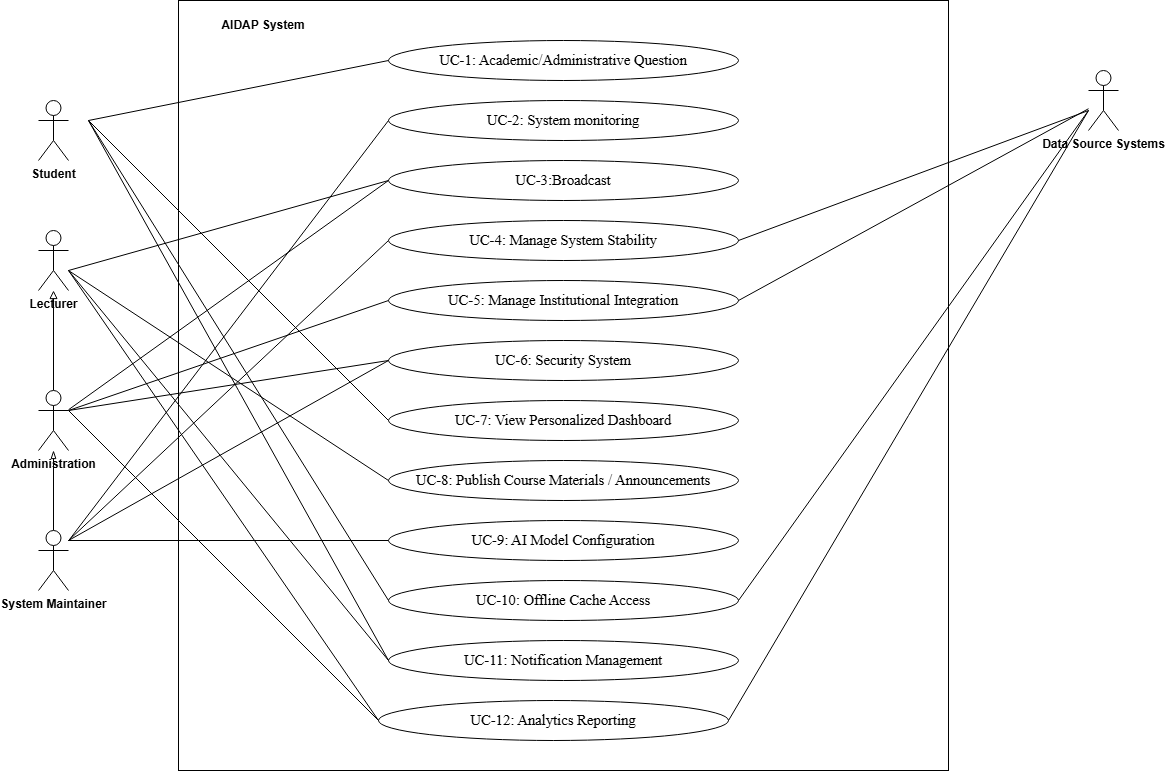

The diagram above was exported from draw.io. Its source (the exported page's mxGraphModel, read from the mxfile embedded in the PNG):
<mxGraphModel dx="1426" dy="789" grid="1" gridSize="10" guides="1" tooltips="1" connect="1" arrows="1" fold="1" page="1" pageScale="1" pageWidth="850" pageHeight="1100" math="0" shadow="0">
  <root>
    <mxCell id="0" />
    <mxCell id="1" parent="0" />
    <mxCell id="PquEqG85RibsSaHvbyxZ-3" value="" style="whiteSpace=wrap;html=1;aspect=fixed;movable=0;resizable=0;rotatable=0;deletable=0;editable=0;locked=1;connectable=0;" parent="1" vertex="1">
      <mxGeometry x="180" y="30" width="770" height="770" as="geometry" />
    </mxCell>
    <mxCell id="KWGfOeX79qI5-Df_2Bso-2" value="&lt;b&gt;Student&lt;/b&gt;" style="shape=umlActor;verticalLabelPosition=bottom;verticalAlign=top;html=1;outlineConnect=0;" parent="1" vertex="1">
      <mxGeometry x="40" y="130" width="30" height="60" as="geometry" />
    </mxCell>
    <mxCell id="KWGfOeX79qI5-Df_2Bso-3" value="&lt;b&gt;Lecturer&lt;/b&gt;&lt;div&gt;&lt;br&gt;&lt;/div&gt;" style="shape=umlActor;verticalLabelPosition=bottom;verticalAlign=top;html=1;outlineConnect=0;" parent="1" vertex="1">
      <mxGeometry x="40" y="260" width="30" height="60" as="geometry" />
    </mxCell>
    <mxCell id="PquEqG85RibsSaHvbyxZ-17" style="edgeStyle=orthogonalEdgeStyle;rounded=0;orthogonalLoop=1;jettySize=auto;html=1;endArrow=block;endFill=0;" parent="1" source="KWGfOeX79qI5-Df_2Bso-6" target="KWGfOeX79qI5-Df_2Bso-3" edge="1">
      <mxGeometry relative="1" as="geometry" />
    </mxCell>
    <mxCell id="KWGfOeX79qI5-Df_2Bso-6" value="&lt;b&gt;Administration&lt;/b&gt;" style="shape=umlActor;verticalLabelPosition=bottom;verticalAlign=top;html=1;outlineConnect=0;" parent="1" vertex="1">
      <mxGeometry x="40" y="420" width="30" height="60" as="geometry" />
    </mxCell>
    <mxCell id="PquEqG85RibsSaHvbyxZ-18" style="edgeStyle=orthogonalEdgeStyle;rounded=0;orthogonalLoop=1;jettySize=auto;html=1;endArrow=blockThin;endFill=0;" parent="1" source="KWGfOeX79qI5-Df_2Bso-7" target="KWGfOeX79qI5-Df_2Bso-6" edge="1">
      <mxGeometry relative="1" as="geometry" />
    </mxCell>
    <mxCell id="KWGfOeX79qI5-Df_2Bso-7" value="&lt;b&gt;System Maintainer&lt;/b&gt;" style="shape=umlActor;verticalLabelPosition=bottom;verticalAlign=top;html=1;outlineConnect=0;" parent="1" vertex="1">
      <mxGeometry x="40" y="560" width="30" height="60" as="geometry" />
    </mxCell>
    <mxCell id="PquEqG85RibsSaHvbyxZ-1" value="&lt;b&gt;Data Source Systems&lt;/b&gt;" style="shape=umlActor;verticalLabelPosition=bottom;verticalAlign=top;html=1;outlineConnect=0;" parent="1" vertex="1">
      <mxGeometry x="1090" y="100" width="30" height="60" as="geometry" />
    </mxCell>
    <mxCell id="PquEqG85RibsSaHvbyxZ-4" value="&lt;b&gt;AIDAP System&lt;/b&gt;" style="text;html=1;whiteSpace=wrap;strokeColor=none;fillColor=none;align=center;verticalAlign=middle;rounded=0;" parent="1" vertex="1">
      <mxGeometry x="190" y="40" width="150" height="30" as="geometry" />
    </mxCell>
    <mxCell id="PquEqG85RibsSaHvbyxZ-5" value="&lt;span id=&quot;docs-internal-guid-94dfbf6b-7fff-36df-cada-267cc549b353&quot;&gt;&lt;span style=&quot;font-size: 11pt; font-family: &amp;quot;Times New Roman&amp;quot;, serif; background-color: transparent; font-variant-numeric: normal; font-variant-east-asian: normal; font-variant-alternates: normal; font-variant-position: normal; font-variant-emoji: normal; vertical-align: baseline; white-space-collapse: preserve;&quot;&gt;UC-1: Academic/Administrative Question&lt;/span&gt;&lt;/span&gt;" style="ellipse;html=1;whiteSpace=wrap;" parent="1" vertex="1">
      <mxGeometry x="390" y="70" width="350" height="40" as="geometry" />
    </mxCell>
    <mxCell id="PquEqG85RibsSaHvbyxZ-6" value="&lt;span id=&quot;docs-internal-guid-dd1e1bf0-7fff-6426-fb46-ebf196e3df00&quot;&gt;&lt;span style=&quot;font-size: 11pt; font-family: &amp;quot;Times New Roman&amp;quot;, serif; background-color: transparent; font-variant-numeric: normal; font-variant-east-asian: normal; font-variant-alternates: normal; font-variant-position: normal; font-variant-emoji: normal; vertical-align: baseline; white-space-collapse: preserve;&quot;&gt;UC-2: System monitoring&lt;/span&gt;&lt;/span&gt;" style="ellipse;html=1;whiteSpace=wrap;" parent="1" vertex="1">
      <mxGeometry x="390" y="130" width="350" height="40" as="geometry" />
    </mxCell>
    <mxCell id="PquEqG85RibsSaHvbyxZ-7" value="&lt;span id=&quot;docs-internal-guid-5ad5856a-7fff-a414-c21c-519d2acec29b&quot;&gt;&lt;span style=&quot;font-size: 11pt; font-family: &amp;quot;Times New Roman&amp;quot;, serif; background-color: transparent; font-variant-numeric: normal; font-variant-east-asian: normal; font-variant-alternates: normal; font-variant-position: normal; font-variant-emoji: normal; vertical-align: baseline; white-space-collapse: preserve;&quot;&gt;UC-3:Broadcast&lt;/span&gt;&lt;/span&gt;" style="ellipse;html=1;whiteSpace=wrap;" parent="1" vertex="1">
      <mxGeometry x="390" y="190" width="350" height="40" as="geometry" />
    </mxCell>
    <mxCell id="PquEqG85RibsSaHvbyxZ-8" value="&lt;span id=&quot;docs-internal-guid-b352a515-7fff-e0d3-b4be-c89c9c6c7670&quot;&gt;&lt;span style=&quot;font-size: 11pt; font-family: &amp;quot;Times New Roman&amp;quot;, serif; background-color: transparent; font-variant-numeric: normal; font-variant-east-asian: normal; font-variant-alternates: normal; font-variant-position: normal; font-variant-emoji: normal; vertical-align: baseline; white-space-collapse: preserve;&quot;&gt;UC-4: Manage System Stability&lt;/span&gt;&lt;/span&gt;" style="ellipse;html=1;whiteSpace=wrap;" parent="1" vertex="1">
      <mxGeometry x="390" y="250" width="350" height="40" as="geometry" />
    </mxCell>
    <mxCell id="PquEqG85RibsSaHvbyxZ-9" value="&lt;span id=&quot;docs-internal-guid-ed44b033-7fff-940e-8bfd-6fb406b30613&quot;&gt;&lt;span style=&quot;font-size: 11pt; font-family: &amp;quot;Times New Roman&amp;quot;, serif; background-color: transparent; font-variant-numeric: normal; font-variant-east-asian: normal; font-variant-alternates: normal; font-variant-position: normal; font-variant-emoji: normal; vertical-align: baseline; white-space-collapse: preserve;&quot;&gt;UC-5: Manage Institutional Integration&lt;/span&gt;&lt;/span&gt;" style="ellipse;html=1;whiteSpace=wrap;" parent="1" vertex="1">
      <mxGeometry x="390" y="310" width="350" height="40" as="geometry" />
    </mxCell>
    <mxCell id="PquEqG85RibsSaHvbyxZ-10" value="&lt;span id=&quot;docs-internal-guid-f2cc6cd4-7fff-d586-098a-b713d739bacb&quot;&gt;&lt;span style=&quot;font-size: 11pt; font-family: &amp;quot;Times New Roman&amp;quot;, serif; background-color: transparent; font-variant-numeric: normal; font-variant-east-asian: normal; font-variant-alternates: normal; font-variant-position: normal; font-variant-emoji: normal; vertical-align: baseline; white-space-collapse: preserve;&quot;&gt;UC-6: Security System&lt;/span&gt;&lt;/span&gt;" style="ellipse;html=1;whiteSpace=wrap;" parent="1" vertex="1">
      <mxGeometry x="390" y="370" width="350" height="40" as="geometry" />
    </mxCell>
    <mxCell id="PquEqG85RibsSaHvbyxZ-11" value="&lt;span id=&quot;docs-internal-guid-4abce1a8-7fff-0764-c82f-edf067f18948&quot;&gt;&lt;span style=&quot;font-size: 11pt; font-family: &amp;quot;Times New Roman&amp;quot;, serif; background-color: transparent; font-variant-numeric: normal; font-variant-east-asian: normal; font-variant-alternates: normal; font-variant-position: normal; font-variant-emoji: normal; vertical-align: baseline; white-space-collapse: preserve;&quot;&gt;UC-7: View Personalized Dashboard&lt;/span&gt;&lt;/span&gt;" style="ellipse;html=1;whiteSpace=wrap;" parent="1" vertex="1">
      <mxGeometry x="390" y="430" width="350" height="40" as="geometry" />
    </mxCell>
    <mxCell id="PquEqG85RibsSaHvbyxZ-12" value="&lt;span id=&quot;docs-internal-guid-50b7a1ca-7fff-2a8e-74f2-6158c75c6181&quot;&gt;&lt;span style=&quot;font-size: 11pt; font-family: &amp;quot;Times New Roman&amp;quot;, serif; background-color: transparent; font-variant-numeric: normal; font-variant-east-asian: normal; font-variant-alternates: normal; font-variant-position: normal; font-variant-emoji: normal; vertical-align: baseline; white-space-collapse: preserve;&quot;&gt;UC-8: Publish Course Materials / Announcements&lt;/span&gt;&lt;/span&gt;" style="ellipse;html=1;whiteSpace=wrap;" parent="1" vertex="1">
      <mxGeometry x="390" y="490" width="350" height="40" as="geometry" />
    </mxCell>
    <mxCell id="PquEqG85RibsSaHvbyxZ-13" value="&lt;span id=&quot;docs-internal-guid-3fb0770a-7fff-00ff-aeb8-039785dfd47f&quot;&gt;&lt;span style=&quot;font-size: 11pt; font-family: &amp;quot;Times New Roman&amp;quot;, serif; background-color: transparent; font-variant-numeric: normal; font-variant-east-asian: normal; font-variant-alternates: normal; font-variant-position: normal; font-variant-emoji: normal; vertical-align: baseline; white-space-collapse: preserve;&quot;&gt;UC-9: AI Model Configuration&lt;/span&gt;&lt;/span&gt;" style="ellipse;html=1;whiteSpace=wrap;" parent="1" vertex="1">
      <mxGeometry x="390" y="550" width="350" height="40" as="geometry" />
    </mxCell>
    <mxCell id="PquEqG85RibsSaHvbyxZ-14" value="&lt;span id=&quot;docs-internal-guid-cdb19605-7fff-4e72-59c3-99c6f0dd4410&quot;&gt;&lt;span style=&quot;font-size: 11pt; font-family: &amp;quot;Times New Roman&amp;quot;, serif; background-color: transparent; font-variant-numeric: normal; font-variant-east-asian: normal; font-variant-alternates: normal; font-variant-position: normal; font-variant-emoji: normal; vertical-align: baseline; white-space-collapse: preserve;&quot;&gt;UC-10: Offline Cache Access&lt;/span&gt;&lt;/span&gt;" style="ellipse;html=1;whiteSpace=wrap;" parent="1" vertex="1">
      <mxGeometry x="390" y="610" width="350" height="40" as="geometry" />
    </mxCell>
    <mxCell id="PquEqG85RibsSaHvbyxZ-15" value="&lt;span id=&quot;docs-internal-guid-f2bc6b15-7fff-6298-a162-1537f9f21f2d&quot;&gt;&lt;span style=&quot;font-size: 11pt; font-family: &amp;quot;Times New Roman&amp;quot;, serif; background-color: transparent; font-variant-numeric: normal; font-variant-east-asian: normal; font-variant-alternates: normal; font-variant-position: normal; font-variant-emoji: normal; vertical-align: baseline; white-space-collapse: preserve;&quot;&gt;UC-11: Notification Management&lt;/span&gt;&lt;/span&gt;" style="ellipse;html=1;whiteSpace=wrap;" parent="1" vertex="1">
      <mxGeometry x="390" y="670" width="350" height="40" as="geometry" />
    </mxCell>
    <mxCell id="PquEqG85RibsSaHvbyxZ-16" value="&lt;span id=&quot;docs-internal-guid-020c85f7-7fff-7714-75b8-75eb7a460603&quot;&gt;&lt;span style=&quot;font-size: 11pt; font-family: &amp;quot;Times New Roman&amp;quot;, serif; background-color: transparent; font-variant-numeric: normal; font-variant-east-asian: normal; font-variant-alternates: normal; font-variant-position: normal; font-variant-emoji: normal; vertical-align: baseline; white-space-collapse: preserve;&quot;&gt;UC-12: Analytics Reporting&lt;/span&gt;&lt;/span&gt;" style="ellipse;html=1;whiteSpace=wrap;" parent="1" vertex="1">
      <mxGeometry x="380" y="730" width="350" height="40" as="geometry" />
    </mxCell>
    <mxCell id="PquEqG85RibsSaHvbyxZ-24" value="" style="endArrow=none;html=1;rounded=0;entryX=0;entryY=0.5;entryDx=0;entryDy=0;" parent="1" target="PquEqG85RibsSaHvbyxZ-5" edge="1">
      <mxGeometry width="50" height="50" relative="1" as="geometry">
        <mxPoint x="90" y="150" as="sourcePoint" />
        <mxPoint x="300" y="110" as="targetPoint" />
      </mxGeometry>
    </mxCell>
    <mxCell id="PquEqG85RibsSaHvbyxZ-25" value="" style="endArrow=none;html=1;rounded=0;entryX=0;entryY=0.5;entryDx=0;entryDy=0;" parent="1" target="PquEqG85RibsSaHvbyxZ-11" edge="1">
      <mxGeometry width="50" height="50" relative="1" as="geometry">
        <mxPoint x="90" y="150" as="sourcePoint" />
        <mxPoint x="280" y="180" as="targetPoint" />
      </mxGeometry>
    </mxCell>
    <mxCell id="PquEqG85RibsSaHvbyxZ-26" value="" style="endArrow=none;html=1;rounded=0;entryX=0;entryY=0.5;entryDx=0;entryDy=0;" parent="1" target="PquEqG85RibsSaHvbyxZ-14" edge="1">
      <mxGeometry width="50" height="50" relative="1" as="geometry">
        <mxPoint x="90" y="150" as="sourcePoint" />
        <mxPoint x="280" y="380" as="targetPoint" />
      </mxGeometry>
    </mxCell>
    <mxCell id="PquEqG85RibsSaHvbyxZ-27" value="" style="endArrow=none;html=1;rounded=0;exitX=0;exitY=0.5;exitDx=0;exitDy=0;" parent="1" source="PquEqG85RibsSaHvbyxZ-15" edge="1">
      <mxGeometry width="50" height="50" relative="1" as="geometry">
        <mxPoint x="50" y="320" as="sourcePoint" />
        <mxPoint x="90" y="150" as="targetPoint" />
      </mxGeometry>
    </mxCell>
    <mxCell id="PquEqG85RibsSaHvbyxZ-28" value="" style="endArrow=none;html=1;rounded=0;entryX=0;entryY=0.5;entryDx=0;entryDy=0;" parent="1" target="PquEqG85RibsSaHvbyxZ-7" edge="1">
      <mxGeometry width="50" height="50" relative="1" as="geometry">
        <mxPoint x="70" y="300" as="sourcePoint" />
        <mxPoint x="200" y="180" as="targetPoint" />
      </mxGeometry>
    </mxCell>
    <mxCell id="PquEqG85RibsSaHvbyxZ-29" value="" style="endArrow=none;html=1;rounded=0;exitX=0;exitY=0.5;exitDx=0;exitDy=0;" parent="1" source="PquEqG85RibsSaHvbyxZ-12" edge="1">
      <mxGeometry width="50" height="50" relative="1" as="geometry">
        <mxPoint x="640" y="420" as="sourcePoint" />
        <mxPoint x="70" y="300" as="targetPoint" />
      </mxGeometry>
    </mxCell>
    <mxCell id="PquEqG85RibsSaHvbyxZ-30" value="" style="endArrow=none;html=1;rounded=0;exitX=0;exitY=0.5;exitDx=0;exitDy=0;" parent="1" source="PquEqG85RibsSaHvbyxZ-15" edge="1">
      <mxGeometry width="50" height="50" relative="1" as="geometry">
        <mxPoint x="100" y="400" as="sourcePoint" />
        <mxPoint x="70" y="300" as="targetPoint" />
      </mxGeometry>
    </mxCell>
    <mxCell id="PquEqG85RibsSaHvbyxZ-31" value="" style="endArrow=none;html=1;rounded=0;exitX=0;exitY=0.5;exitDx=0;exitDy=0;" parent="1" source="PquEqG85RibsSaHvbyxZ-16" edge="1">
      <mxGeometry width="50" height="50" relative="1" as="geometry">
        <mxPoint x="640" y="420" as="sourcePoint" />
        <mxPoint x="70" y="300" as="targetPoint" />
      </mxGeometry>
    </mxCell>
    <mxCell id="PquEqG85RibsSaHvbyxZ-32" value="" style="endArrow=none;html=1;rounded=0;exitX=0;exitY=0.5;exitDx=0;exitDy=0;" parent="1" source="PquEqG85RibsSaHvbyxZ-7" target="KWGfOeX79qI5-Df_2Bso-6" edge="1">
      <mxGeometry width="50" height="50" relative="1" as="geometry">
        <mxPoint x="640" y="420" as="sourcePoint" />
        <mxPoint x="690" y="370" as="targetPoint" />
      </mxGeometry>
    </mxCell>
    <mxCell id="PquEqG85RibsSaHvbyxZ-33" value="" style="endArrow=none;html=1;rounded=0;exitX=0;exitY=0.5;exitDx=0;exitDy=0;" parent="1" source="PquEqG85RibsSaHvbyxZ-9" edge="1">
      <mxGeometry width="50" height="50" relative="1" as="geometry">
        <mxPoint x="640" y="420" as="sourcePoint" />
        <mxPoint x="70" y="440" as="targetPoint" />
      </mxGeometry>
    </mxCell>
    <mxCell id="PquEqG85RibsSaHvbyxZ-34" value="" style="endArrow=none;html=1;rounded=0;exitX=0;exitY=0.5;exitDx=0;exitDy=0;" parent="1" source="PquEqG85RibsSaHvbyxZ-10" edge="1">
      <mxGeometry width="50" height="50" relative="1" as="geometry">
        <mxPoint x="640" y="420" as="sourcePoint" />
        <mxPoint x="70" y="440" as="targetPoint" />
      </mxGeometry>
    </mxCell>
    <mxCell id="PquEqG85RibsSaHvbyxZ-35" value="" style="endArrow=none;html=1;rounded=0;exitX=0;exitY=0.5;exitDx=0;exitDy=0;" parent="1" source="PquEqG85RibsSaHvbyxZ-16" edge="1">
      <mxGeometry width="50" height="50" relative="1" as="geometry">
        <mxPoint x="640" y="420" as="sourcePoint" />
        <mxPoint x="70" y="440" as="targetPoint" />
      </mxGeometry>
    </mxCell>
    <mxCell id="PquEqG85RibsSaHvbyxZ-36" value="" style="endArrow=none;html=1;rounded=0;exitX=0;exitY=0.5;exitDx=0;exitDy=0;" parent="1" source="PquEqG85RibsSaHvbyxZ-6" target="KWGfOeX79qI5-Df_2Bso-7" edge="1">
      <mxGeometry width="50" height="50" relative="1" as="geometry">
        <mxPoint x="640" y="420" as="sourcePoint" />
        <mxPoint x="690" y="370" as="targetPoint" />
      </mxGeometry>
    </mxCell>
    <mxCell id="PquEqG85RibsSaHvbyxZ-37" value="" style="endArrow=none;html=1;rounded=0;entryX=0;entryY=0.5;entryDx=0;entryDy=0;" parent="1" target="PquEqG85RibsSaHvbyxZ-8" edge="1">
      <mxGeometry width="50" height="50" relative="1" as="geometry">
        <mxPoint x="70" y="570" as="sourcePoint" />
        <mxPoint x="690" y="370" as="targetPoint" />
      </mxGeometry>
    </mxCell>
    <mxCell id="PquEqG85RibsSaHvbyxZ-38" value="" style="endArrow=none;html=1;rounded=0;entryX=0;entryY=0.5;entryDx=0;entryDy=0;" parent="1" target="PquEqG85RibsSaHvbyxZ-10" edge="1">
      <mxGeometry width="50" height="50" relative="1" as="geometry">
        <mxPoint x="70" y="570" as="sourcePoint" />
        <mxPoint x="690" y="370" as="targetPoint" />
      </mxGeometry>
    </mxCell>
    <mxCell id="PquEqG85RibsSaHvbyxZ-39" value="" style="endArrow=none;html=1;rounded=0;exitX=0;exitY=0.5;exitDx=0;exitDy=0;" parent="1" source="PquEqG85RibsSaHvbyxZ-13" edge="1">
      <mxGeometry width="50" height="50" relative="1" as="geometry">
        <mxPoint x="640" y="420" as="sourcePoint" />
        <mxPoint x="70" y="570" as="targetPoint" />
      </mxGeometry>
    </mxCell>
    <mxCell id="PquEqG85RibsSaHvbyxZ-40" value="" style="endArrow=none;html=1;rounded=0;exitX=1;exitY=0.5;exitDx=0;exitDy=0;" parent="1" source="PquEqG85RibsSaHvbyxZ-9" target="PquEqG85RibsSaHvbyxZ-1" edge="1">
      <mxGeometry width="50" height="50" relative="1" as="geometry">
        <mxPoint x="640" y="420" as="sourcePoint" />
        <mxPoint x="690" y="370" as="targetPoint" />
      </mxGeometry>
    </mxCell>
    <mxCell id="PquEqG85RibsSaHvbyxZ-41" value="" style="endArrow=none;html=1;rounded=0;exitX=1;exitY=0.5;exitDx=0;exitDy=0;" parent="1" source="PquEqG85RibsSaHvbyxZ-8" edge="1">
      <mxGeometry width="50" height="50" relative="1" as="geometry">
        <mxPoint x="640" y="420" as="sourcePoint" />
        <mxPoint x="1090" y="140" as="targetPoint" />
      </mxGeometry>
    </mxCell>
    <mxCell id="PquEqG85RibsSaHvbyxZ-42" value="" style="endArrow=none;html=1;rounded=0;exitX=1;exitY=0.5;exitDx=0;exitDy=0;" parent="1" source="PquEqG85RibsSaHvbyxZ-14" edge="1">
      <mxGeometry width="50" height="50" relative="1" as="geometry">
        <mxPoint x="640" y="420" as="sourcePoint" />
        <mxPoint x="1090" y="140" as="targetPoint" />
      </mxGeometry>
    </mxCell>
    <mxCell id="PquEqG85RibsSaHvbyxZ-43" value="" style="endArrow=none;html=1;rounded=0;exitX=1;exitY=0.5;exitDx=0;exitDy=0;" parent="1" source="PquEqG85RibsSaHvbyxZ-16" edge="1">
      <mxGeometry width="50" height="50" relative="1" as="geometry">
        <mxPoint x="640" y="420" as="sourcePoint" />
        <mxPoint x="1090" y="140" as="targetPoint" />
      </mxGeometry>
    </mxCell>
  </root>
</mxGraphModel>